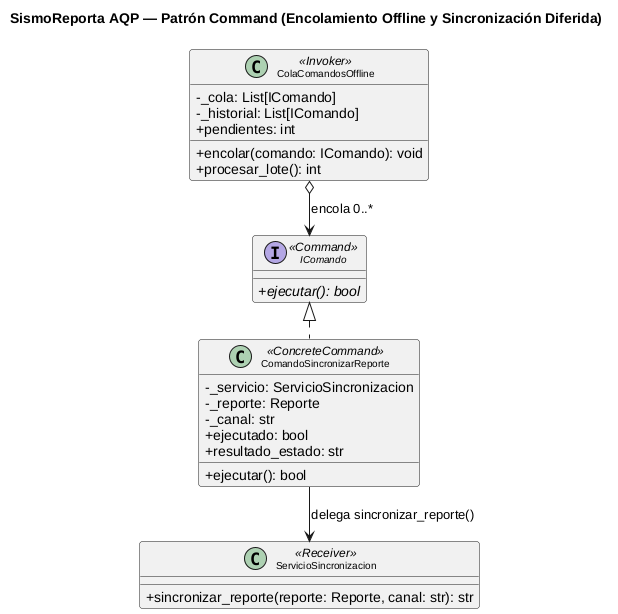

The diagram above was rendered by PlantUML. Its source (embedded in the PNG):
@startuml command-offline
!pragma layout smetana
skinparam monochrome false
skinparam shadowing false
skinparam classAttributeIconSize 0
skinparam defaultFontName "Liberation Sans", Arial, sans-serif
skinparam classFontSize 10
skinparam roundCorner 6

title SismoReporta AQP — Patrón Command (Encolamiento Offline y Sincronización Diferida)

class ColaComandosOffline <<Invoker>> {
  - _cola: List[IComando]
  - _historial: List[IComando]
  + encolar(comando: IComando): void
  + pendientes: int
  + procesar_lote(): int
}

interface IComando <<Command>> {
  {abstract} + ejecutar(): bool
}

class ComandoSincronizarReporte <<ConcreteCommand>> {
  - _servicio: ServicioSincronizacion
  - _reporte: Reporte
  - _canal: str
  + ejecutado: bool
  + resultado_estado: str
  + ejecutar(): bool
}

class ServicioSincronizacion <<Receiver>> {
  + sincronizar_reporte(reporte: Reporte, canal: str): str
}

ColaComandosOffline o--> IComando : "encola 0..*"
IComando <|.. ComandoSincronizarReporte
ComandoSincronizarReporte --> ServicioSincronizacion : "delega sincronizar_reporte()"

@enduml